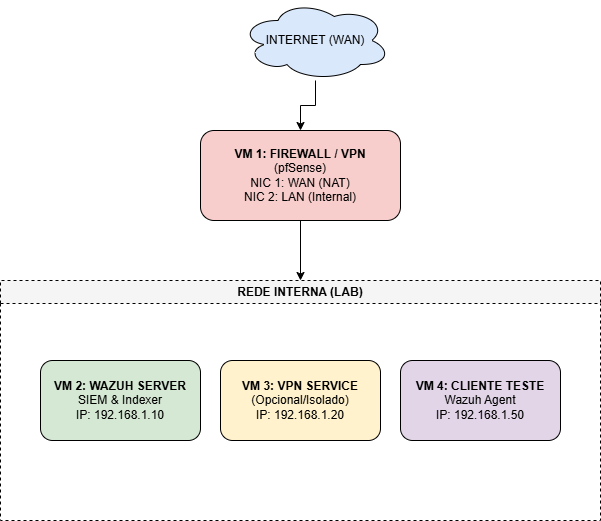

The diagram above was exported from draw.io. Its source (the exported page's mxGraphModel, read from the mxfile embedded in the PNG):
<mxGraphModel dx="1111" dy="431" grid="1" gridSize="10" guides="1" tooltips="1" connect="1" arrows="1" fold="1" page="1" pageScale="1" pageWidth="827" pageHeight="1169" math="0" shadow="0">
  <root>
    <mxCell id="WIyWlLk6GJQsqaUBKTNV-0" />
    <mxCell id="WIyWlLk6GJQsqaUBKTNV-1" parent="WIyWlLk6GJQsqaUBKTNV-0" />
    <mxCell id="cthWujED2M0nbalSpsFT-0" parent="WIyWlLk6GJQsqaUBKTNV-1" style="ellipse;shape=cloud;whiteSpace=wrap;html=1;fillColor=#dae8fc;" value="INTERNET (WAN)" vertex="1">
      <mxGeometry height="80" width="150" x="320" y="40" as="geometry" />
    </mxCell>
    <mxCell id="cthWujED2M0nbalSpsFT-1" parent="WIyWlLk6GJQsqaUBKTNV-1" style="rounded=1;whiteSpace=wrap;html=1;fillColor=#f8cecc;" value="&lt;b&gt;VM 1: FIREWALL / VPN&lt;/b&gt;&lt;br&gt;(pfSense)&lt;br&gt;NIC 1: WAN (NAT)&lt;br&gt;NIC 2: LAN (Internal)" vertex="1">
      <mxGeometry height="90" width="200" x="280" y="170" as="geometry" />
    </mxCell>
    <mxCell id="cthWujED2M0nbalSpsFT-2" parent="WIyWlLk6GJQsqaUBKTNV-1" style="swimlane;whiteSpace=wrap;html=1;dashed=1;fillColor=#f5f5f5;" value="REDE INTERNA (LAB)" vertex="1">
      <mxGeometry height="240" width="600" x="80" y="320" as="geometry" />
    </mxCell>
    <mxCell id="cthWujED2M0nbalSpsFT-3" parent="cthWujED2M0nbalSpsFT-2" style="rounded=1;whiteSpace=wrap;html=1;fillColor=#d5e8d4;" value="&lt;b&gt;VM 2: WAZUH SERVER&lt;/b&gt;&lt;br&gt;SIEM &amp;amp; Indexer&lt;br&gt;IP: 192.168.1.10" vertex="1">
      <mxGeometry height="80" width="160" x="40" y="80" as="geometry" />
    </mxCell>
    <mxCell id="cthWujED2M0nbalSpsFT-4" parent="cthWujED2M0nbalSpsFT-2" style="rounded=1;whiteSpace=wrap;html=1;fillColor=#fff2cc;" value="&lt;b&gt;VM 3: VPN SERVICE&lt;/b&gt;&lt;br&gt;(Opcional/Isolado)&lt;br&gt;IP: 192.168.1.20" vertex="1">
      <mxGeometry height="80" width="160" x="220" y="80" as="geometry" />
    </mxCell>
    <mxCell id="cthWujED2M0nbalSpsFT-5" parent="cthWujED2M0nbalSpsFT-2" style="rounded=1;whiteSpace=wrap;html=1;fillColor=#e1d5e7;" value="&lt;b&gt;VM 4: CLIENTE TESTE&lt;/b&gt;&lt;br&gt;Wazuh Agent&lt;br&gt;IP: 192.168.1.50" vertex="1">
      <mxGeometry height="80" width="160" x="400" y="80" as="geometry" />
    </mxCell>
    <mxCell id="cthWujED2M0nbalSpsFT-6" edge="1" parent="WIyWlLk6GJQsqaUBKTNV-1" source="cthWujED2M0nbalSpsFT-0" style="edgeStyle=orthogonalEdgeStyle;rounded=0;html=1;exitX=0.5;exitY=1;exitDx=0;exitDy=0;entryX=0.5;entryY=0;entryDx=0;entryDy=0;" target="cthWujED2M0nbalSpsFT-1">
      <mxGeometry relative="1" as="geometry" />
    </mxCell>
    <mxCell id="cthWujED2M0nbalSpsFT-7" edge="1" parent="WIyWlLk6GJQsqaUBKTNV-1" source="cthWujED2M0nbalSpsFT-1" style="edgeStyle=orthogonalEdgeStyle;rounded=0;html=1;exitX=0.5;exitY=1;exitDx=0;exitDy=0;entryX=0.5;entryY=0;entryDx=0;entryDy=0;" target="cthWujED2M0nbalSpsFT-2">
      <mxGeometry relative="1" as="geometry" />
    </mxCell>
  </root>
</mxGraphModel>